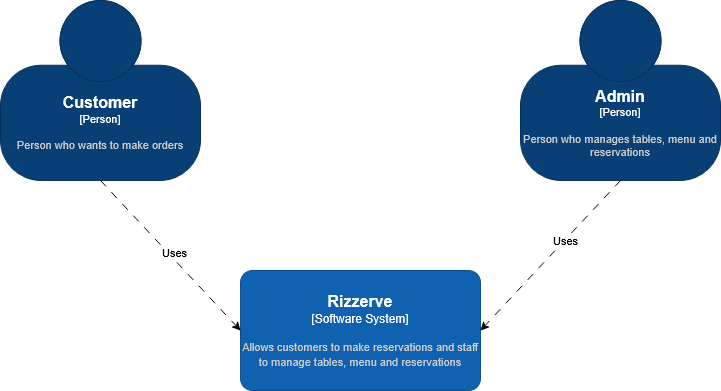

The diagram above was exported from draw.io. Its source (the exported page's mxGraphModel, read from the mxfile embedded in the PNG):
<mxGraphModel dx="1017" dy="822" grid="1" gridSize="10" guides="1" tooltips="1" connect="1" arrows="1" fold="1" page="0" pageScale="1" pageWidth="850" pageHeight="1100" math="0" shadow="0">
  <root>
    <mxCell id="0" />
    <mxCell id="1" parent="0" />
    <object placeholders="1" c4Name="Customer" c4Type="Person" c4Description="Person who wants to make orders" label="&lt;font style=&quot;font-size: 16px&quot;&gt;&lt;b&gt;%c4Name%&lt;/b&gt;&lt;/font&gt;&lt;div&gt;[%c4Type%]&lt;/div&gt;&lt;br&gt;&lt;div&gt;&lt;font style=&quot;font-size: 11px&quot;&gt;&lt;font color=&quot;#cccccc&quot;&gt;%c4Description%&lt;/font&gt;&lt;/div&gt;" id="DlT-Cp_1w3WCe7MgUFK8-1">
      <mxCell style="html=1;fontSize=11;dashed=0;whiteSpace=wrap;fillColor=#083F75;strokeColor=#06315C;fontColor=#ffffff;shape=mxgraph.c4.person2;align=center;metaEdit=1;points=[[0.5,0,0],[1,0.5,0],[1,0.75,0],[0.75,1,0],[0.5,1,0],[0.25,1,0],[0,0.75,0],[0,0.5,0]];resizable=0;" parent="1" vertex="1">
        <mxGeometry x="130" y="230" width="200" height="180" as="geometry" />
      </mxCell>
    </object>
    <object placeholders="1" c4Name="Admin" c4Type="Person" c4Description="Person who manages tables, menu and reservations" label="&lt;font style=&quot;font-size: 16px&quot;&gt;&lt;b&gt;%c4Name%&lt;/b&gt;&lt;/font&gt;&lt;div&gt;[%c4Type%]&lt;/div&gt;&lt;br&gt;&lt;div&gt;&lt;font style=&quot;font-size: 11px&quot;&gt;&lt;font color=&quot;#cccccc&quot;&gt;%c4Description%&lt;/font&gt;&lt;/div&gt;" id="DlT-Cp_1w3WCe7MgUFK8-3">
      <mxCell style="html=1;fontSize=11;dashed=0;whiteSpace=wrap;fillColor=#083F75;strokeColor=#06315C;fontColor=#ffffff;shape=mxgraph.c4.person2;align=center;metaEdit=1;points=[[0.5,0,0],[1,0.5,0],[1,0.75,0],[0.75,1,0],[0.5,1,0],[0.25,1,0],[0,0.75,0],[0,0.5,0]];resizable=0;" parent="1" vertex="1">
        <mxGeometry x="650" y="230" width="200" height="180" as="geometry" />
      </mxCell>
    </object>
    <object placeholders="1" c4Name="Rizzerve" c4Type="Software System" c4Description="Allows customers to make reservations and staff to manage tables, menu and reservations" label="&lt;font style=&quot;font-size: 16px&quot;&gt;&lt;b&gt;%c4Name%&lt;/b&gt;&lt;/font&gt;&lt;div&gt;[%c4Type%]&lt;/div&gt;&lt;br&gt;&lt;div&gt;&lt;font style=&quot;font-size: 11px&quot;&gt;&lt;font color=&quot;#cccccc&quot;&gt;%c4Description%&lt;/font&gt;&lt;/div&gt;" id="DlT-Cp_1w3WCe7MgUFK8-4">
      <mxCell style="rounded=1;whiteSpace=wrap;html=1;labelBackgroundColor=none;fillColor=#1061B0;fontColor=#ffffff;align=center;arcSize=10;strokeColor=#0D5091;metaEdit=1;resizable=0;points=[[0.25,0,0],[0.5,0,0],[0.75,0,0],[1,0.25,0],[1,0.5,0],[1,0.75,0],[0.75,1,0],[0.5,1,0],[0.25,1,0],[0,0.75,0],[0,0.5,0],[0,0.25,0]];" parent="1" vertex="1">
        <mxGeometry x="370" y="500" width="240" height="120" as="geometry" />
      </mxCell>
    </object>
    <mxCell id="DlT-Cp_1w3WCe7MgUFK8-7" style="rounded=0;orthogonalLoop=1;jettySize=auto;html=1;exitX=0.5;exitY=1;exitDx=0;exitDy=0;exitPerimeter=0;entryX=0;entryY=0.5;entryDx=0;entryDy=0;entryPerimeter=0;dashed=1;dashPattern=8 8;" parent="1" source="DlT-Cp_1w3WCe7MgUFK8-1" target="DlT-Cp_1w3WCe7MgUFK8-4" edge="1">
      <mxGeometry relative="1" as="geometry" />
    </mxCell>
    <mxCell id="DlT-Cp_1w3WCe7MgUFK8-9" value="Uses" style="edgeLabel;html=1;align=center;verticalAlign=middle;resizable=0;points=[];" parent="DlT-Cp_1w3WCe7MgUFK8-7" vertex="1" connectable="0">
      <mxGeometry x="-0.0062" y="5" relative="1" as="geometry">
        <mxPoint as="offset" />
      </mxGeometry>
    </mxCell>
    <mxCell id="DlT-Cp_1w3WCe7MgUFK8-12" style="rounded=0;orthogonalLoop=1;jettySize=auto;html=1;exitX=0.5;exitY=1;exitDx=0;exitDy=0;exitPerimeter=0;entryX=1;entryY=0.5;entryDx=0;entryDy=0;entryPerimeter=0;strokeColor=none;dashed=1;dashPattern=8 8;" parent="1" source="DlT-Cp_1w3WCe7MgUFK8-3" target="DlT-Cp_1w3WCe7MgUFK8-4" edge="1">
      <mxGeometry relative="1" as="geometry" />
    </mxCell>
    <mxCell id="DlT-Cp_1w3WCe7MgUFK8-13" style="rounded=0;orthogonalLoop=1;jettySize=auto;html=1;exitX=0.5;exitY=1;exitDx=0;exitDy=0;exitPerimeter=0;entryX=1;entryY=0.5;entryDx=0;entryDy=0;entryPerimeter=0;dashed=1;dashPattern=8 8;" parent="1" source="DlT-Cp_1w3WCe7MgUFK8-3" target="DlT-Cp_1w3WCe7MgUFK8-4" edge="1">
      <mxGeometry relative="1" as="geometry" />
    </mxCell>
    <mxCell id="DlT-Cp_1w3WCe7MgUFK8-14" value="Uses" style="edgeLabel;html=1;align=center;verticalAlign=middle;resizable=0;points=[];" parent="DlT-Cp_1w3WCe7MgUFK8-13" vertex="1" connectable="0">
      <mxGeometry x="-0.1992" relative="1" as="geometry">
        <mxPoint as="offset" />
      </mxGeometry>
    </mxCell>
  </root>
</mxGraphModel>